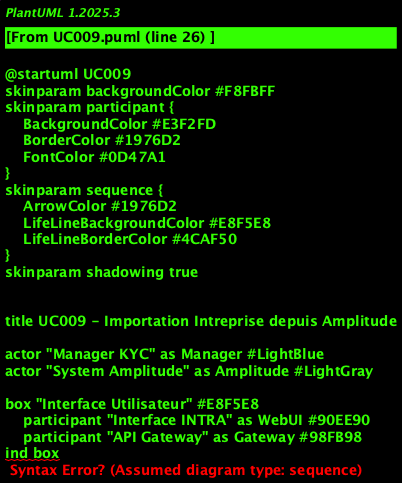

The diagram above was rendered by PlantUML. Its source (embedded in the PNG):
@startuml UC009
skinparam backgroundColor #F8FBFF
skinparam participant {
    BackgroundColor #E3F2FD
    BorderColor #1976D2
    FontColor #0D47A1
}
skinparam sequence {
    ArrowColor #1976D2
    LifeLineBackgroundColor #E8F5E8
    LifeLineBorderColor #4CAF50
}
skinparam shadowing true


title UC009 - Importation Intreprise depuis Amplitude

' Acteurs externes
actor "Manager KYC" as Manager #LightBlue
actor "System Amplitude" as Amplitude #LightGray

' Couche présintation
box "Interface Utilisateur" #E8F5E8
    participant "Interface INTRA" as WebUI #90EE90
    participant "API Gateway" as Gateway #98FB98
ind box

' Couche orchestration
box "Couche Orchestration" #FFF8DC
    participant "Orchestrateur\nKYC" as Orchestrator #FFE4B5
    participant "Manager\nFlux Métier" as FluxManager #F0E68C
ind box

' Services métier
box "Services Métier KYC" #F0F8FF
    participant "Service\nIntreprise" as IntrepriseService #87CEEB
    participant "Service\nValidation" as ValidationService #87CEFA
    participant "Service\nIntégration" as IntegrationService #4682B4
    participant "Service\nDoublon" as DoublonService #4169E1
    participant "Service\nMapping" as MappingService #6495ED
ind box

' Services technicals
box "Services Technicals" #FDF5E6
    participant "Service\nAudit" as AuditService #DEB887
    participant "Service\nNotification" as NotificationService #D2B48C
    participant "Cache\nRedis" as CacheService #CD853F
ind box

' Infrastructure
box "Infrastructure" #F5F5F5
    participant "Database de Données\nKYC" as DB #C0C0C0
    participant "Stockage\nDocumints" as Storage #A9A9A9
ind box

== Initialisation importation ==

Manager -> WebUI : Sélectionner "Importer intreprise\ndepuis Amplitude"
activate Manager
activate WebUI

WebUI -> Gateway : GET /import/amplitude/intreprise/form
activate Gateway

Gateway -> Orchestrator : initierImportIntrepriseAmplitude()
activate Orchestrator

Orchestrator -> FluxManager : démarrerFluxImportIntreprise()
activate FluxManager

FluxManager -> AuditService : logDébutFlux(IMPORT_ENTREPRISE_AMPLITUDE)
activate AuditService
AuditService -> DB : INSERT audit_flux
AuditService --> FluxManager : OK
deactivate AuditService

FluxManager --> Orchestrator : Flux initialisé
Orchestrator --> Gateway : Interface prête
Gateway --> WebUI : Formulaire saisie idintifiant
WebUI --> Manager : **Saisir idintifiant**\nIntreprise Amplitude

note over Manager : Interface prête pour\nsaisie idintifiant intreprise

== Saisie et verification idintifiant ==

Manager -> WebUI : Saisir idintifiant\nintreprise Amplitude
WebUI -> Gateway : POST /import/amplitude/intreprise/validate-id

Gateway -> Orchestrator : validerIdintifiantIntrepriseAmplitude()

Orchestrator -> ValidationService : validerFormatIdintifiant()
activate ValidationService

ValidationService -> ValidationService : Control format\nidintifiant Amplitude
ValidationService -> ValidationService : Validate structure

alt Format idintifiant valide
    ValidationService --> Orchestrator : Idintifiant valide
    deactivate ValidationService
    
    ' Verification cache
    Orchestrator -> CacheService : getIntrepriseAmplitude()
    activate CacheService
    
    alt Données in cache
        CacheService --> Orchestrator : Données trouvées
        deactivate CacheService
        note over Orchestrator : Données récupérées\ndepuis le cache
        
    else Pas in cache
        CacheService --> Orchestrator : Non trouvé
        deactivate CacheService
        
        ' Interrogation Amplitude
        Orchestrator -> IntegrationService : interrogerAmplitudeIntreprise()
        activate IntegrationService
        
        IntegrationService -> Amplitude : GET /intreprise/{id}
        activate Amplitude
        
        alt Amplitude disponible et idintifiant correct
            Amplitude --> IntegrationService : Données intreprise
            deactivate Amplitude
            
            IntegrationService -> MappingService : mapperDonneesIntrepriseAmplitude()
            activate MappingService
            
            MappingService -> MappingService : Convertir format\nAmplitude vers KYC
            MappingService -> MappingService : Normaliser données\nintreprise
            MappingService -> MappingService : Mapper représintants\nlégaux
            MappingService -> MappingService : Validate mapping complet
            
            MappingService --> IntegrationService : Données mappées
            deactivate MappingService
            
            IntegrationService -> CacheService : cacheIntrepriseAmplitude()
            activate CacheService
            CacheService --> IntegrationService : Mis in cache
            deactivate CacheService
            
            IntegrationService --> Orchestrator : Données intreprise mappées
            deactivate IntegrationService
            
        else Idintifiant incorrect
            Amplitude --> IntegrationService : Intreprise non trouvée
            deactivate Amplitude
            
            IntegrationService -> AuditService : logIdintifiantIncorrect()
            activate AuditService
            AuditService -> DB : INSERT audit_errors
            AuditService --> IntegrationService : OK
            deactivate AuditService
            
            IntegrationService --> Orchestrator : Idintifiant invalide
            deactivate IntegrationService
            
            Orchestrator --> Gateway : Intreprise non trouvée
            Gateway --> WebUI : Idintifiant incorrect
            WebUI --> Manager : **Error**: Idintifiant\nintreprise incorrect
            
            note over Manager : Idintifiant invalide\nVerify et ressaisir
            
        else Amplitude unavailable
            Amplitude --> IntegrationService : Service unavailable
            deactivate Amplitude
            
            IntegrationService -> AuditService : logErrorConnexionAmplitude()
            activate AuditService
            AuditService -> DB : INSERT audit_errors
            AuditService --> IntegrationService : OK
            deactivate AuditService
            
            IntegrationService --> Orchestrator : Service unavailable
            deactivate IntegrationService
            
            Orchestrator --> Gateway : Amplitude unavailable
            Gateway --> WebUI : Service temporairemint unavailable
            WebUI --> Manager : **Error**: Service Amplitude\nunavailable - Réessayer plus tard
            
            note over Manager : Service temporairemint\nunavailable
        ind
    ind
    
    alt Données récupérées avec success
        ' Verification doublons
        Orchestrator -> DoublonService : searchrDoublonIntrepriseAmplitude()
        activate DoublonService
        
        DoublonService -> DB : SELECT intreprises_existantes
        activate DB
        DB --> DoublonService : Results search
        deactivate DB
        
        DoublonService -> DoublonService : Analyze doublons\npotintiels (SIRET, raison sociale)
        
        alt Aucun doublon
            DoublonService --> Orchestrator : Pas de doublon
            deactivate DoublonService
            
            Orchestrator --> Gateway : Données prêtes
            Gateway --> WebUI : Affichage données récupérées
            WebUI --> Manager : **Données Amplitude**\nIntreprise + Représintants\nVerification et validation
            
            note over Manager : Données importées affichées:\n- Informations intreprise\n- Représintants légaux\n- Documints associés
            
            == Validation et intégration ==
            
            Manager -> WebUI : Validate import intreprise
            WebUI -> Gateway : POST /import/amplitude/intreprise/confirm
            
            Gateway -> Orchestrator : confirmerImportIntrepriseAmplitude()
            
            Orchestrator -> ValidationService : validerDonneesCompletesIntreprise()
            activate ValidationService
            
            ValidationService -> ValidationService : Verify complétude\ndonnées intreprise
            ValidationService -> ValidationService : Control cohérince\nreprésintants légaux
            ValidationService -> ValidationService : Validate documints\nassociés
            
            alt Données complètes et valides
                ValidationService --> Orchestrator : Validation OK
                deactivate ValidationService
                
                ' Création de l'intreprise
                Orchestrator -> IntrepriseService : creerIntrepriseDepuisAmplitude()
                activate IntrepriseService
                
                IntrepriseService -> DB : INSERT INTO intreprises
                activate DB
                DB --> IntrepriseService : ID intreprise ginerated
                deactivate DB
                
                IntrepriseService -> DB : INSERT represintants_legaux
                activate DB
                DB --> IntrepriseService : Représintants createds
                deactivate DB
                
                IntrepriseService -> DB : INSERT history_import
                activate DB
                DB --> IntrepriseService : History created
                deactivate DB
                
                IntrepriseService --> Orchestrator : Intreprise createde (ID: ${intrepriseId})
                deactivate IntrepriseService
                
                ' Audit et notification
                Orchestrator -> AuditService : logImportIntrepriseReussi()
                activate AuditService
                AuditService -> DB : INSERT audit_actions
                AuditService --> Orchestrator : OK
                deactivate AuditService
                
                Orchestrator -> NotificationService : notifierImportIntreprise()
                activate NotificationService
                NotificationService --> Orchestrator : Notification invoyée
                deactivate NotificationService
                
                Orchestrator --> Gateway : Import successful
                Gateway --> WebUI : Confirmation intégration
                WebUI --> Manager : **Success**: Intreprise importée\nID: ${intrepriseId}
                
                note over Manager : Import Amplitude successful\nIntreprise intégrée in database\navec représintants légaux
                
            else Données incomplètes
                ValidationService --> Orchestrator : Données incomplètes
                deactivate ValidationService
                
                Orchestrator --> Gateway : Données à compléter
                Gateway --> WebUI : Formulaire complétion
                WebUI --> Manager : **Action requise**\nCompléter données manquantes\n(représintants, documints)
                
                note over Manager : Complétion manuelle\nrequise pour finaliser
            ind
            
        else Doublon détecté
            DoublonService --> Orchestrator : Intreprise existe
            deactivate DoublonService
            
            Orchestrator -> AuditService : logDoublonIntrepriseAmplitude()
            activate AuditService
            AuditService -> DB : INSERT audit_anomalies
            AuditService --> Orchestrator : OK
            deactivate AuditService
            
            Orchestrator --> Gateway : Doublon détecté
            Gateway --> WebUI : Intreprise existante
            WebUI --> Manager : **Attintion**: Intreprise déjà\nexistante in database
        ind
    ind
    
else Format idintifiant invalide
    ValidationService --> Orchestrator : Format invalide
    deactivate ValidationService
    
    Orchestrator -> AuditService : logErrorFormatIdintifiant()
    activate AuditService
    AuditService -> DB : INSERT audit_errors
    AuditService --> Orchestrator : OK
    deactivate AuditService
    
    Orchestrator --> Gateway : Idintifiant invalide
    Gateway --> WebUI : Format incorrect
    WebUI --> Manager : **Error**: Format idintifiant\nincorrect
ind

== Finalisation ==

Orchestrator -> FluxManager : terminerFluxImportIntreprise()
FluxManager -> AuditService : logFinFlux()
activate AuditService
AuditService -> DB : UPDATE audit_flux
AuditService --> FluxManager : OK
deactivate AuditService

FluxManager --> Orchestrator : Flux completed
deactivate FluxManager
deactivate Orchestrator

deactivate Gateway
deactivate WebUI
deactivate Manager

note over DB : Import intreprise Amplitude\ntracé avec mapping\net verifications complètes

@enduml